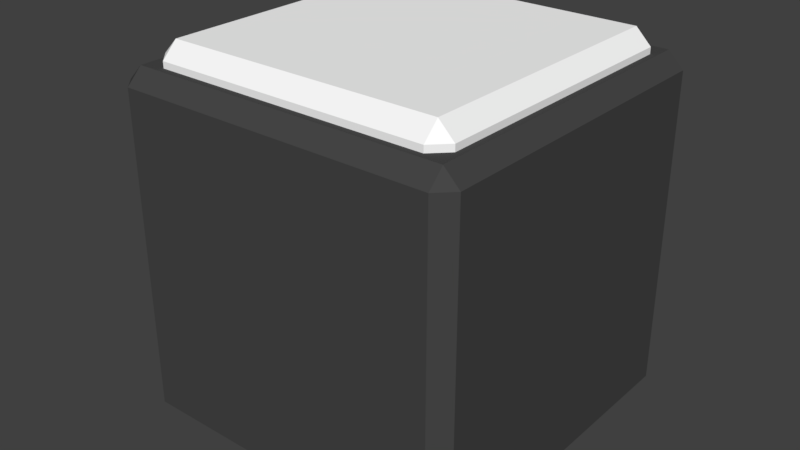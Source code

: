 # Source: 2SCube.blend  (saved by Blender 2.79.0; exported with 4.5.12 LTS)
import bpy
from mathutils import Matrix  # noqa: F401  (used for matrix-valued properties, if any)

bpy.ops.wm.read_factory_settings(use_empty=True)
scene = bpy.context.scene
scene.name = 'Scene'

# ---- collections
col_collection_1 = bpy.data.collections.new('Collection 1'); scene.collection.children.link(col_collection_1)

# ---- materials (node trees are filled in below, after node groups)
mat_black = bpy.data.materials.new('Black')
mat_black.alpha_threshold = 0.0
mat_black.use_transparent_shadow = False
mat_black.diffuse_color = (0.0625, 0.0625, 0.0625, 1.0)
mat_black.roughness = 0.5
mat_color_a = bpy.data.materials.new('Color A')
mat_color_a.alpha_threshold = 0.0
mat_color_a.use_transparent_shadow = False
mat_color_a.diffuse_color = (1.0, 1.0, 1.0, 1.0)
mat_color_a.roughness = 0.5
mat_color_a.line_color = (0.0, 0.0, 0.0, 1.0)
mat_color_b = bpy.data.materials.new('Color B')
mat_color_b.alpha_threshold = 0.0
mat_color_b.use_transparent_shadow = False
mat_color_b.diffuse_color = (0.0, 1.0, 0.0, 1.0)
mat_color_b.roughness = 0.5

# ---- material node trees

# ---- world
world_world = bpy.data.worlds.new('World'); scene.world = world_world
world_world.color = (0.05088, 0.05088, 0.05088)
world_world.use_sun_shadow = False
world_world.sun_shadow_jitter_overblur = 0.0
world_world.cycles.sampling_method = 'MANUAL'

# ---- meshes
me_2scube = bpy.data.meshes.new('2SCube')
me_2scube.from_pydata([(-0.5, -0.5, -0.5), (-0.5, -0.5, 0.5), (-0.5, 0.5, -0.5), (-0.5, 0.5, 0.5), (0.5, -0.5, -0.5), (0.5, -0.5, 0.5), (0.5, 0.5, -0.5), (0.5, 0.5, 0.5), (-0.4375, -0.4375, 0.4375), (-0.4375, -0.4375, 0.5625), (-0.4375, 0.4375, 0.4375), (-0.4375, 0.4375, 0.5625), (0.4375, -0.4375, 0.4375), (0.4375, -0.4375, 0.5625), (0.4375, 0.4375, 0.4375), (0.4375, 0.4375, 0.5625), (-0.4375, -0.4375, -0.4375), (-0.5625, -0.4375, -0.4375), (-0.4375, 0.4375, -0.4375), (-0.5625, 0.4375, -0.4375), (-0.4375, -0.4375, 0.4375), (-0.5625, -0.4375, 0.4375), (-0.4375, 0.4375, 0.4375), (-0.5625, 0.4375, 0.4375)], [], [(0, 1, 3, 2), (2, 3, 7, 6), (6, 7, 5, 4), (4, 5, 1, 0), (2, 6, 4, 0), (7, 3, 1, 5), (8, 9, 11, 10), (10, 11, 15, 14), (14, 15, 13, 12), (12, 13, 9, 8), (15, 11, 9, 13), (16, 17, 19, 18), (18, 19, 23, 22), (22, 23, 21, 20), (20, 21, 17, 16), (23, 19, 17, 21)])
me_2scube.polygons.foreach_set('material_index', [0, 0, 0, 0, 0, 0, 1, 1, 1, 1, 1, 2, 2, 2, 2, 2])
me_2scube.materials.append(mat_black)
me_2scube.materials.append(mat_color_a)
me_2scube.materials.append(mat_color_b)
me_2scube.use_remesh_preserve_volume = False
me_2scube.use_remesh_preserve_attributes = False
me_2scube.use_mirror_vertex_groups = False
me_2scube.update()

# ---- objects
ob_2scube = bpy.data.objects.new('2SCube', me_2scube)

# ---- transforms, parenting, visibility, modifiers, constraints
ob_2scube.location = (0.0, 0.0, 0.0)
ob_2scube.lineart.crease_threshold = 0.0
_m = ob_2scube.modifiers.new('Bevel', 'BEVEL')
_m.width = 0.03125
_m.width_pct = 0.03125
_m.limit_method = 'NONE'
_m.offset_type = 'DEPTH'
_m.spread = 0.0

# ---- collection membership
col_collection_1.objects.link(ob_2scube)

# ---- scene / render settings (as saved in the file)
scene.frame_start = 1; scene.frame_end = 250; scene.frame_set(1)
scene.render.engine = 'BLENDER_EEVEE_NEXT'
scene.render.resolution_percentage = 50
scene.render.dither_intensity = 0.0
scene.cycles.use_denoising = False
scene.cycles.samples = 128
scene.cycles.sampling_pattern = 'TABULATED_SOBOL'
scene.cycles.use_adaptive_sampling = False
scene.cycles.use_light_tree = False
scene.cycles.blur_glossy = 0.0
scene.cycles.sample_clamp_indirect = 0.0
scene.view_settings.view_transform = 'Standard'
bpy.context.view_layer.update()

# ---- added for rendering (the .blend has no active camera and no usable light): camera, sun
cam_auto = bpy.data.cameras.new('AutoCamera')
cam_auto.lens = 50.0
cam_auto.sensor_width = 36.0
cam_auto.clip_end = 1000.0
ob_auto_camera = bpy.data.objects.new('AutoCamera', cam_auto)
scene.collection.objects.link(ob_auto_camera)
ob_auto_camera.location = (1.63873, -2.00397, 1.36723)
ob_auto_camera.rotation_euler = (1.09748, -7.21219e-08, 0.694738)
scene.camera = ob_auto_camera
light_auto_sun = bpy.data.lights.new('AutoSun', 'SUN')
light_auto_sun.energy = 3.0
light_auto_sun.angle = 0.0523599
ob_auto_sun = bpy.data.objects.new('AutoSun', light_auto_sun)
scene.collection.objects.link(ob_auto_sun)
ob_auto_sun.rotation_euler = (0.872665, 0.174533, 0.523599)
bpy.context.view_layer.update()
